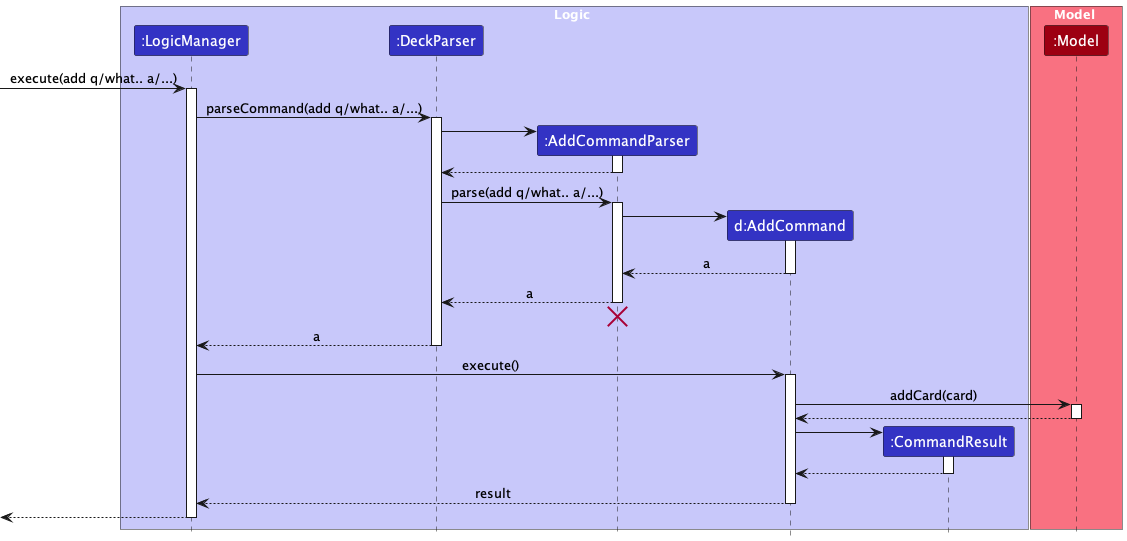

The diagram above was rendered by PlantUML. Its source (embedded in the PNG):
@startuml
!include style.puml
skinparam ArrowFontStyle plain

box Logic LOGIC_COLOR_T1
participant ":LogicManager" as LogicManager LOGIC_COLOR
participant ":DeckParser" as DeckParser LOGIC_COLOR
participant ":AddCommandParser" as AddCommandParser LOGIC_COLOR
participant "d:AddCommand" as AddCommand LOGIC_COLOR
participant ":CommandResult" as CommandResult LOGIC_COLOR
end box

box Model MODEL_COLOR_T1
participant ":Model" as Model MODEL_COLOR
end box

[-> LogicManager : execute(add q/what.. a/...)
activate LogicManager

LogicManager -> DeckParser : parseCommand(add q/what.. a/...)
activate DeckParser

create AddCommandParser
DeckParser -> AddCommandParser
activate AddCommandParser

AddCommandParser --> DeckParser
deactivate AddCommandParser

DeckParser -> AddCommandParser : parse(add q/what.. a/...)
activate AddCommandParser

create AddCommand
AddCommandParser -> AddCommand
activate AddCommand

AddCommand --> AddCommandParser : a
deactivate AddCommand

AddCommandParser --> DeckParser : a
deactivate AddCommandParser
'Hidden arrow to position the destroy marker below the end of the activation bar.
AddCommandParser -[hidden]-> DeckParser
destroy AddCommandParser

DeckParser --> LogicManager : a
deactivate DeckParser

LogicManager -> AddCommand : execute()
activate AddCommand

AddCommand -> Model : addCard(card)
activate Model

Model --> AddCommand
deactivate Model

create CommandResult
AddCommand -> CommandResult
activate CommandResult

CommandResult --> AddCommand
deactivate CommandResult

AddCommand --> LogicManager : result
deactivate AddCommand

[<--LogicManager
deactivate LogicManager
@enduml